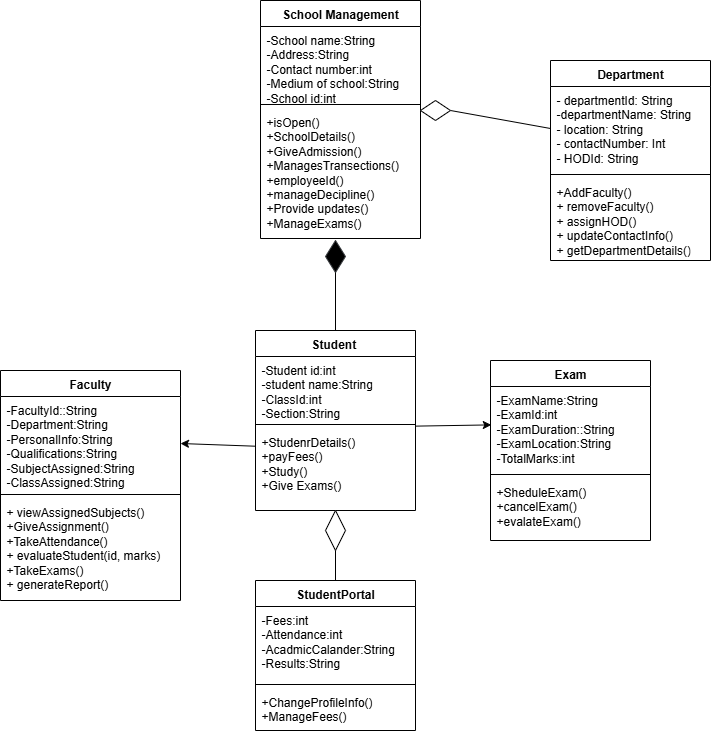

The diagram above was exported from draw.io. Its source (the exported page's mxGraphModel, read from the mxfile embedded in the PNG):
<mxGraphModel dx="1293" dy="785" grid="1" gridSize="10" guides="1" tooltips="1" connect="1" arrows="1" fold="1" page="1" pageScale="1" pageWidth="850" pageHeight="1100" background="none" math="0" shadow="0">
  <root>
    <mxCell id="0" />
    <mxCell id="1" parent="0" />
    <mxCell id="SAvz4cV5q3l3hDZfdKhV-14" value="School Management" style="swimlane;fontStyle=1;align=center;verticalAlign=top;childLayout=stackLayout;horizontal=1;startSize=26;horizontalStack=0;resizeParent=1;resizeParentMax=0;resizeLast=0;collapsible=1;marginBottom=0;whiteSpace=wrap;html=1;" vertex="1" parent="1">
      <mxGeometry x="300" y="100" width="160" height="238" as="geometry" />
    </mxCell>
    <mxCell id="SAvz4cV5q3l3hDZfdKhV-15" value="-School name:String&lt;div&gt;-Address&lt;span style=&quot;background-color: transparent; color: light-dark(rgb(0, 0, 0), rgb(255, 255, 255));&quot;&gt;:String&lt;/span&gt;&lt;/div&gt;&lt;div&gt;-Contact number&lt;span style=&quot;background-color: transparent; color: light-dark(rgb(0, 0, 0), rgb(255, 255, 255));&quot;&gt;:int&lt;/span&gt;&lt;/div&gt;&lt;div&gt;-Medium of school&lt;span style=&quot;background-color: transparent; color: light-dark(rgb(0, 0, 0), rgb(255, 255, 255));&quot;&gt;:String&lt;/span&gt;&lt;/div&gt;&lt;div&gt;-School id&lt;span style=&quot;background-color: transparent; color: light-dark(rgb(0, 0, 0), rgb(255, 255, 255));&quot;&gt;:int&lt;/span&gt;&lt;/div&gt;" style="text;strokeColor=none;fillColor=none;align=left;verticalAlign=top;spacingLeft=4;spacingRight=4;overflow=hidden;rotatable=0;points=[[0,0.5],[1,0.5]];portConstraint=eastwest;whiteSpace=wrap;html=1;" vertex="1" parent="SAvz4cV5q3l3hDZfdKhV-14">
      <mxGeometry y="26" width="160" height="74" as="geometry" />
    </mxCell>
    <mxCell id="SAvz4cV5q3l3hDZfdKhV-16" value="" style="line;strokeWidth=1;fillColor=none;align=left;verticalAlign=middle;spacingTop=-1;spacingLeft=3;spacingRight=3;rotatable=0;labelPosition=right;points=[];portConstraint=eastwest;strokeColor=inherit;" vertex="1" parent="SAvz4cV5q3l3hDZfdKhV-14">
      <mxGeometry y="100" width="160" height="8" as="geometry" />
    </mxCell>
    <mxCell id="SAvz4cV5q3l3hDZfdKhV-17" value="+isOpen()&lt;div&gt;+SchoolDetails()&lt;/div&gt;&lt;div&gt;+GiveAdmission()&lt;/div&gt;&lt;div&gt;+ManagesTransections()&amp;nbsp;&lt;/div&gt;&lt;div&gt;+employeeId()&lt;br&gt;&lt;div&gt;+manageDecipline()&lt;/div&gt;&lt;/div&gt;&lt;div&gt;+Provide updates()&lt;/div&gt;&lt;div&gt;+ManageExams()&lt;/div&gt;" style="text;strokeColor=none;fillColor=none;align=left;verticalAlign=top;spacingLeft=4;spacingRight=4;overflow=hidden;rotatable=0;points=[[0,0.5],[1,0.5]];portConstraint=eastwest;whiteSpace=wrap;html=1;" vertex="1" parent="SAvz4cV5q3l3hDZfdKhV-14">
      <mxGeometry y="108" width="160" height="130" as="geometry" />
    </mxCell>
    <mxCell id="SAvz4cV5q3l3hDZfdKhV-21" value="" style="rhombus;whiteSpace=wrap;html=1;fillColor=#000000;strokeColor=#36393d;gradientColor=none;" vertex="1" parent="1">
      <mxGeometry x="365" y="340" width="20" height="32" as="geometry" />
    </mxCell>
    <mxCell id="SAvz4cV5q3l3hDZfdKhV-23" value="" style="endArrow=none;html=1;rounded=0;entryX=0.5;entryY=1;entryDx=0;entryDy=0;exitX=0.5;exitY=0;exitDx=0;exitDy=0;" edge="1" parent="1" source="SAvz4cV5q3l3hDZfdKhV-26" target="SAvz4cV5q3l3hDZfdKhV-21">
      <mxGeometry width="50" height="50" relative="1" as="geometry">
        <mxPoint x="375" y="410" as="sourcePoint" />
        <mxPoint x="380" y="318" as="targetPoint" />
      </mxGeometry>
    </mxCell>
    <mxCell id="SAvz4cV5q3l3hDZfdKhV-26" value="Student&amp;nbsp;" style="swimlane;fontStyle=1;align=center;verticalAlign=top;childLayout=stackLayout;horizontal=1;startSize=26;horizontalStack=0;resizeParent=1;resizeParentMax=0;resizeLast=0;collapsible=1;marginBottom=0;whiteSpace=wrap;html=1;" vertex="1" parent="1">
      <mxGeometry x="295" y="430" width="160" height="180" as="geometry" />
    </mxCell>
    <mxCell id="SAvz4cV5q3l3hDZfdKhV-27" value="-Student id:int&lt;div&gt;-student name&lt;span style=&quot;background-color: transparent; color: light-dark(rgb(0, 0, 0), rgb(255, 255, 255));&quot;&gt;:String&lt;/span&gt;&lt;/div&gt;&lt;div&gt;-ClassId:int&lt;/div&gt;&lt;div&gt;-Section&lt;span style=&quot;background-color: transparent; color: light-dark(rgb(0, 0, 0), rgb(255, 255, 255));&quot;&gt;:String&lt;/span&gt;&lt;/div&gt;&lt;div&gt;&lt;br&gt;&lt;/div&gt;" style="text;strokeColor=none;fillColor=none;align=left;verticalAlign=top;spacingLeft=4;spacingRight=4;overflow=hidden;rotatable=0;points=[[0,0.5],[1,0.5]];portConstraint=eastwest;whiteSpace=wrap;html=1;" vertex="1" parent="SAvz4cV5q3l3hDZfdKhV-26">
      <mxGeometry y="26" width="160" height="64" as="geometry" />
    </mxCell>
    <mxCell id="SAvz4cV5q3l3hDZfdKhV-28" value="" style="line;strokeWidth=1;fillColor=none;align=left;verticalAlign=middle;spacingTop=-1;spacingLeft=3;spacingRight=3;rotatable=0;labelPosition=right;points=[];portConstraint=eastwest;strokeColor=inherit;" vertex="1" parent="SAvz4cV5q3l3hDZfdKhV-26">
      <mxGeometry y="90" width="160" height="8" as="geometry" />
    </mxCell>
    <mxCell id="SAvz4cV5q3l3hDZfdKhV-29" value="+StudenrDetails()&lt;div&gt;+payFees()&lt;/div&gt;&lt;div&gt;+Study()&lt;/div&gt;&lt;div&gt;+Give Exams()&lt;/div&gt;" style="text;strokeColor=none;fillColor=none;align=left;verticalAlign=top;spacingLeft=4;spacingRight=4;overflow=hidden;rotatable=0;points=[[0,0.5],[1,0.5]];portConstraint=eastwest;whiteSpace=wrap;html=1;" vertex="1" parent="SAvz4cV5q3l3hDZfdKhV-26">
      <mxGeometry y="98" width="160" height="82" as="geometry" />
    </mxCell>
    <mxCell id="SAvz4cV5q3l3hDZfdKhV-36" value="" style="rhombus;whiteSpace=wrap;html=1;" vertex="1" parent="1">
      <mxGeometry x="365" y="610" width="20" height="40" as="geometry" />
    </mxCell>
    <mxCell id="SAvz4cV5q3l3hDZfdKhV-37" value="" style="endArrow=none;html=1;rounded=0;entryX=0.5;entryY=1;entryDx=0;entryDy=0;exitX=0.5;exitY=0;exitDx=0;exitDy=0;" edge="1" parent="1" target="SAvz4cV5q3l3hDZfdKhV-36" source="SAvz4cV5q3l3hDZfdKhV-38">
      <mxGeometry width="50" height="50" relative="1" as="geometry">
        <mxPoint x="375" y="670" as="sourcePoint" />
        <mxPoint x="385" y="660" as="targetPoint" />
        <Array as="points" />
      </mxGeometry>
    </mxCell>
    <mxCell id="SAvz4cV5q3l3hDZfdKhV-38" value="StudentPortal" style="swimlane;fontStyle=1;align=center;verticalAlign=top;childLayout=stackLayout;horizontal=1;startSize=26;horizontalStack=0;resizeParent=1;resizeParentMax=0;resizeLast=0;collapsible=1;marginBottom=0;whiteSpace=wrap;html=1;" vertex="1" parent="1">
      <mxGeometry x="295" y="680" width="160" height="150" as="geometry" />
    </mxCell>
    <mxCell id="SAvz4cV5q3l3hDZfdKhV-39" value="-Fees:int&lt;div&gt;-Attendance:int&lt;/div&gt;&lt;div&gt;-AcadmicCalander&lt;span style=&quot;background-color: transparent; color: light-dark(rgb(0, 0, 0), rgb(255, 255, 255));&quot;&gt;:String&lt;/span&gt;&lt;/div&gt;&lt;div&gt;-Results&lt;span style=&quot;background-color: transparent; color: light-dark(rgb(0, 0, 0), rgb(255, 255, 255));&quot;&gt;:String&lt;/span&gt;&lt;/div&gt;" style="text;strokeColor=none;fillColor=none;align=left;verticalAlign=top;spacingLeft=4;spacingRight=4;overflow=hidden;rotatable=0;points=[[0,0.5],[1,0.5]];portConstraint=eastwest;whiteSpace=wrap;html=1;" vertex="1" parent="SAvz4cV5q3l3hDZfdKhV-38">
      <mxGeometry y="26" width="160" height="74" as="geometry" />
    </mxCell>
    <mxCell id="SAvz4cV5q3l3hDZfdKhV-40" value="" style="line;strokeWidth=1;fillColor=none;align=left;verticalAlign=middle;spacingTop=-1;spacingLeft=3;spacingRight=3;rotatable=0;labelPosition=right;points=[];portConstraint=eastwest;strokeColor=inherit;" vertex="1" parent="SAvz4cV5q3l3hDZfdKhV-38">
      <mxGeometry y="100" width="160" height="8" as="geometry" />
    </mxCell>
    <mxCell id="SAvz4cV5q3l3hDZfdKhV-41" value="+ChangeProfileInfo()&lt;div&gt;+ManageFees()&lt;/div&gt;&lt;div&gt;&lt;br&gt;&lt;/div&gt;" style="text;strokeColor=none;fillColor=none;align=left;verticalAlign=top;spacingLeft=4;spacingRight=4;overflow=hidden;rotatable=0;points=[[0,0.5],[1,0.5]];portConstraint=eastwest;whiteSpace=wrap;html=1;" vertex="1" parent="SAvz4cV5q3l3hDZfdKhV-38">
      <mxGeometry y="108" width="160" height="42" as="geometry" />
    </mxCell>
    <mxCell id="SAvz4cV5q3l3hDZfdKhV-43" value="" style="endArrow=classic;html=1;rounded=0;exitX=1.002;exitY=-0.029;exitDx=0;exitDy=0;exitPerimeter=0;entryX=0.005;entryY=0.457;entryDx=0;entryDy=0;entryPerimeter=0;" edge="1" parent="1" source="SAvz4cV5q3l3hDZfdKhV-29" target="SAvz4cV5q3l3hDZfdKhV-45">
      <mxGeometry width="50" height="50" relative="1" as="geometry">
        <mxPoint x="480" y="545" as="sourcePoint" />
        <mxPoint x="510" y="526" as="targetPoint" />
      </mxGeometry>
    </mxCell>
    <mxCell id="SAvz4cV5q3l3hDZfdKhV-44" value="Exam" style="swimlane;fontStyle=1;align=center;verticalAlign=top;childLayout=stackLayout;horizontal=1;startSize=26;horizontalStack=0;resizeParent=1;resizeParentMax=0;resizeLast=0;collapsible=1;marginBottom=0;whiteSpace=wrap;html=1;" vertex="1" parent="1">
      <mxGeometry x="530" y="460" width="160" height="180" as="geometry" />
    </mxCell>
    <mxCell id="SAvz4cV5q3l3hDZfdKhV-45" value="-ExamName:String&lt;div&gt;-ExamId:int&lt;/div&gt;&lt;div&gt;-ExamDuration:&lt;span style=&quot;background-color: transparent; color: light-dark(rgb(0, 0, 0), rgb(255, 255, 255));&quot;&gt;:String&lt;/span&gt;&lt;/div&gt;&lt;div&gt;-ExamLocation&lt;span style=&quot;background-color: transparent; color: light-dark(rgb(0, 0, 0), rgb(255, 255, 255));&quot;&gt;:String&lt;/span&gt;&lt;/div&gt;&lt;div&gt;-TotalMarks:int&lt;/div&gt;" style="text;strokeColor=none;fillColor=none;align=left;verticalAlign=top;spacingLeft=4;spacingRight=4;overflow=hidden;rotatable=0;points=[[0,0.5],[1,0.5]];portConstraint=eastwest;whiteSpace=wrap;html=1;" vertex="1" parent="SAvz4cV5q3l3hDZfdKhV-44">
      <mxGeometry y="26" width="160" height="84" as="geometry" />
    </mxCell>
    <mxCell id="SAvz4cV5q3l3hDZfdKhV-46" value="" style="line;strokeWidth=1;fillColor=none;align=left;verticalAlign=middle;spacingTop=-1;spacingLeft=3;spacingRight=3;rotatable=0;labelPosition=right;points=[];portConstraint=eastwest;strokeColor=inherit;" vertex="1" parent="SAvz4cV5q3l3hDZfdKhV-44">
      <mxGeometry y="110" width="160" height="8" as="geometry" />
    </mxCell>
    <mxCell id="SAvz4cV5q3l3hDZfdKhV-47" value="+SheduleExam()&lt;div&gt;+cancelExam()&lt;/div&gt;&lt;div&gt;+evalateExam()&lt;/div&gt;" style="text;strokeColor=none;fillColor=none;align=left;verticalAlign=top;spacingLeft=4;spacingRight=4;overflow=hidden;rotatable=0;points=[[0,0.5],[1,0.5]];portConstraint=eastwest;whiteSpace=wrap;html=1;" vertex="1" parent="SAvz4cV5q3l3hDZfdKhV-44">
      <mxGeometry y="118" width="160" height="62" as="geometry" />
    </mxCell>
    <mxCell id="SAvz4cV5q3l3hDZfdKhV-48" value="Faculty" style="swimlane;fontStyle=1;align=center;verticalAlign=top;childLayout=stackLayout;horizontal=1;startSize=26;horizontalStack=0;resizeParent=1;resizeParentMax=0;resizeLast=0;collapsible=1;marginBottom=0;whiteSpace=wrap;html=1;" vertex="1" parent="1">
      <mxGeometry x="40" y="470" width="180" height="230" as="geometry" />
    </mxCell>
    <mxCell id="SAvz4cV5q3l3hDZfdKhV-49" value="-FacultyId::String&lt;div&gt;-Department&lt;span style=&quot;background-color: transparent; color: light-dark(rgb(0, 0, 0), rgb(255, 255, 255));&quot;&gt;:String&lt;/span&gt;&lt;/div&gt;&lt;div&gt;-PersonalInfo&lt;span style=&quot;background-color: transparent; color: light-dark(rgb(0, 0, 0), rgb(255, 255, 255));&quot;&gt;:String&lt;/span&gt;&lt;/div&gt;&lt;div&gt;-Qualifications&lt;span style=&quot;background-color: transparent; color: light-dark(rgb(0, 0, 0), rgb(255, 255, 255));&quot;&gt;:String&lt;/span&gt;&lt;/div&gt;&lt;div&gt;-SubjectAssigned&lt;span style=&quot;background-color: transparent; color: light-dark(rgb(0, 0, 0), rgb(255, 255, 255));&quot;&gt;:String&lt;/span&gt;&lt;/div&gt;&lt;div&gt;-ClassAssigned&lt;span style=&quot;background-color: transparent; color: light-dark(rgb(0, 0, 0), rgb(255, 255, 255));&quot;&gt;:String&lt;/span&gt;&lt;/div&gt;&lt;div&gt;&lt;br&gt;&lt;/div&gt;" style="text;strokeColor=none;fillColor=none;align=left;verticalAlign=top;spacingLeft=4;spacingRight=4;overflow=hidden;rotatable=0;points=[[0,0.5],[1,0.5]];portConstraint=eastwest;whiteSpace=wrap;html=1;" vertex="1" parent="SAvz4cV5q3l3hDZfdKhV-48">
      <mxGeometry y="26" width="180" height="94" as="geometry" />
    </mxCell>
    <mxCell id="SAvz4cV5q3l3hDZfdKhV-50" value="" style="line;strokeWidth=1;fillColor=none;align=left;verticalAlign=middle;spacingTop=-1;spacingLeft=3;spacingRight=3;rotatable=0;labelPosition=right;points=[];portConstraint=eastwest;strokeColor=inherit;" vertex="1" parent="SAvz4cV5q3l3hDZfdKhV-48">
      <mxGeometry y="120" width="180" height="8" as="geometry" />
    </mxCell>
    <mxCell id="SAvz4cV5q3l3hDZfdKhV-51" value="&lt;div&gt;+ viewAssignedSubjects()&lt;/div&gt;&lt;div&gt;+GiveAssignment()&lt;/div&gt;&lt;div&gt;+TakeAttendance()&lt;/div&gt;&lt;div&gt;+ evaluateStudent(id, marks)&lt;/div&gt;+TakeExams&lt;span style=&quot;background-color: transparent; color: light-dark(rgb(0, 0, 0), rgb(255, 255, 255));&quot;&gt;()&lt;/span&gt;&lt;div&gt;&lt;div&gt;+ generateReport()&amp;nbsp;&lt;/div&gt;&lt;/div&gt;" style="text;strokeColor=none;fillColor=none;align=left;verticalAlign=top;spacingLeft=4;spacingRight=4;overflow=hidden;rotatable=0;points=[[0,0.5],[1,0.5]];portConstraint=eastwest;whiteSpace=wrap;html=1;" vertex="1" parent="SAvz4cV5q3l3hDZfdKhV-48">
      <mxGeometry y="128" width="180" height="102" as="geometry" />
    </mxCell>
    <mxCell id="SAvz4cV5q3l3hDZfdKhV-54" value="" style="endArrow=classic;html=1;rounded=0;exitX=-0.001;exitY=0.216;exitDx=0;exitDy=0;exitPerimeter=0;entryX=1;entryY=0.5;entryDx=0;entryDy=0;" edge="1" parent="1" source="SAvz4cV5q3l3hDZfdKhV-29" target="SAvz4cV5q3l3hDZfdKhV-49">
      <mxGeometry width="50" height="50" relative="1" as="geometry">
        <mxPoint x="260" y="552" as="sourcePoint" />
        <mxPoint x="336" y="550" as="targetPoint" />
      </mxGeometry>
    </mxCell>
    <mxCell id="SAvz4cV5q3l3hDZfdKhV-56" value="" style="endArrow=none;html=1;rounded=0;entryX=1;entryY=0.5;entryDx=0;entryDy=0;exitX=0;exitY=0.5;exitDx=0;exitDy=0;" edge="1" parent="1" target="SAvz4cV5q3l3hDZfdKhV-61" source="SAvz4cV5q3l3hDZfdKhV-58">
      <mxGeometry width="50" height="50" relative="1" as="geometry">
        <mxPoint x="520" y="270" as="sourcePoint" />
        <mxPoint x="490" y="210" as="targetPoint" />
      </mxGeometry>
    </mxCell>
    <mxCell id="SAvz4cV5q3l3hDZfdKhV-57" value="Department" style="swimlane;fontStyle=1;align=center;verticalAlign=top;childLayout=stackLayout;horizontal=1;startSize=26;horizontalStack=0;resizeParent=1;resizeParentMax=0;resizeLast=0;collapsible=1;marginBottom=0;whiteSpace=wrap;html=1;" vertex="1" parent="1">
      <mxGeometry x="590" y="160" width="160" height="200" as="geometry" />
    </mxCell>
    <mxCell id="SAvz4cV5q3l3hDZfdKhV-58" value="&lt;div&gt;- departmentId: String&amp;nbsp;&amp;nbsp;&lt;/div&gt;&lt;div&gt;-departmentName: String&amp;nbsp;&lt;/div&gt;&lt;div&gt;- location: String&amp;nbsp; &amp;nbsp; &amp;nbsp;&lt;/div&gt;&lt;div&gt;- contactNumber: Int&amp;nbsp;&lt;/div&gt;&lt;div&gt;- HODId: String&amp;nbsp;&lt;/div&gt;" style="text;strokeColor=none;fillColor=none;align=left;verticalAlign=top;spacingLeft=4;spacingRight=4;overflow=hidden;rotatable=0;points=[[0,0.5],[1,0.5]];portConstraint=eastwest;whiteSpace=wrap;html=1;" vertex="1" parent="SAvz4cV5q3l3hDZfdKhV-57">
      <mxGeometry y="26" width="160" height="84" as="geometry" />
    </mxCell>
    <mxCell id="SAvz4cV5q3l3hDZfdKhV-59" value="" style="line;strokeWidth=1;fillColor=none;align=left;verticalAlign=middle;spacingTop=-1;spacingLeft=3;spacingRight=3;rotatable=0;labelPosition=right;points=[];portConstraint=eastwest;strokeColor=inherit;" vertex="1" parent="SAvz4cV5q3l3hDZfdKhV-57">
      <mxGeometry y="110" width="160" height="8" as="geometry" />
    </mxCell>
    <mxCell id="SAvz4cV5q3l3hDZfdKhV-60" value="+AddFaculty()&lt;div&gt;+ removeFaculty()&amp;nbsp; &amp;nbsp; &amp;nbsp; &amp;nbsp; &amp;nbsp;&lt;/div&gt;&lt;div&gt;+ assignHOD()&lt;/div&gt;&lt;div&gt;+ updateContactInfo()&lt;/div&gt;&lt;div&gt;+ getDepartmentDetails()&lt;/div&gt;" style="text;strokeColor=none;fillColor=none;align=left;verticalAlign=top;spacingLeft=4;spacingRight=4;overflow=hidden;rotatable=0;points=[[0,0.5],[1,0.5]];portConstraint=eastwest;whiteSpace=wrap;html=1;" vertex="1" parent="SAvz4cV5q3l3hDZfdKhV-57">
      <mxGeometry y="118" width="160" height="82" as="geometry" />
    </mxCell>
    <mxCell id="SAvz4cV5q3l3hDZfdKhV-61" value="" style="rhombus;whiteSpace=wrap;html=1;" vertex="1" parent="1">
      <mxGeometry x="460" y="200" width="30" height="20" as="geometry" />
    </mxCell>
  </root>
</mxGraphModel>